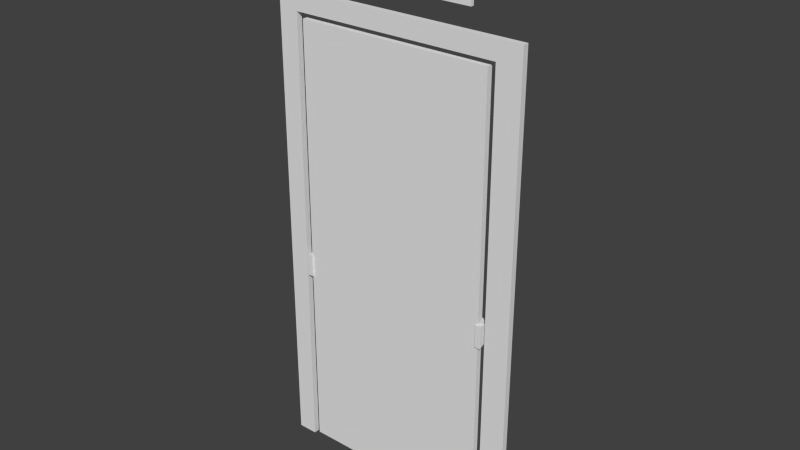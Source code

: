 # Source: exitdoor.blend  (saved by Blender 2.74.0; exported with 4.5.12 LTS)
import bpy
from mathutils import Matrix  # noqa: F401  (used for matrix-valued properties, if any)

bpy.ops.wm.read_factory_settings(use_empty=True)
scene = bpy.context.scene
scene.name = 'Scene'

# ---- collections
col_collection_1 = bpy.data.collections.new('Collection 1'); scene.collection.children.link(col_collection_1)

# ---- world
world_world = bpy.data.worlds.new('World'); scene.world = world_world
world_world.color = (0.05088, 0.05088, 0.05088)
world_world.use_sun_shadow = False
world_world.sun_shadow_jitter_overblur = 0.0
world_world.cycles.sampling_method = 'MANUAL'
world_world.cycles.sample_map_resolution = 256

# ---- meshes
me_cube_008 = bpy.data.meshes.new('Cube.008')
me_cube_008.from_pydata([(-1.0, -1.0, -1.0), (-1.0, -1.0, 1.0), (-1.0, 1.0, -1.0), (-1.0, 1.0, 1.0), (1.0, -1.0, -1.0), (1.0, -1.0, 1.0), (1.0, 1.0, -1.0), (1.0, 1.0, 1.0)], [], [(1, 3, 2, 0), (3, 7, 6, 2), (7, 5, 4, 6), (5, 1, 0, 4), (0, 2, 6, 4), (5, 7, 3, 1)])
me_cube_008.use_remesh_preserve_volume = False
me_cube_008.use_remesh_preserve_attributes = False
me_cube_008.use_mirror_vertex_groups = False
me_cube_008.update()
me_cylinder = bpy.data.meshes.new('Cylinder')
me_cylinder.from_pydata([(0.0, 1.0, -1.0), (0.0, 1.0, 1.0), (0.1951, 0.9808, -1.0), (0.1951, 0.9808, 1.0), (0.3827, 0.9239, -1.0), (0.3827, 0.9239, 1.0), (0.5556, 0.8315, -1.0), (0.5556, 0.8315, 1.0), (0.7071, 0.7071, -1.0), (0.7071, 0.7071, 1.0), (0.8315, 0.5556, -1.0), (0.8315, 0.5556, 1.0), (0.9239, 0.3827, -1.0), (0.9239, 0.3827, 1.0), (0.9808, 0.1951, -1.0), (0.9808, 0.1951, 1.0), (1.0, 7.55e-08, -1.0), (1.0, 7.55e-08, 1.0), (0.9808, -0.1951, -1.0), (0.9808, -0.1951, 1.0), (0.9239, -0.3827, -1.0), (0.9239, -0.3827, 1.0), (0.8315, -0.5556, -1.0), (0.8315, -0.5556, 1.0), (0.7071, -0.7071, -1.0), (0.7071, -0.7071, 1.0), (0.5556, -0.8315, -1.0), (0.5556, -0.8315, 1.0), (0.3827, -0.9239, -1.0), (0.3827, -0.9239, 1.0), (0.1951, -0.9808, -1.0), (0.1951, -0.9808, 1.0), (-3.258e-07, -1.0, -1.0), (-3.258e-07, -1.0, 1.0), (-0.1951, -0.9808, -1.0), (-0.1951, -0.9808, 1.0), (-0.3827, -0.9239, -1.0), (-0.3827, -0.9239, 1.0), (-0.5556, -0.8315, -1.0), (-0.5556, -0.8315, 1.0), (-0.7071, -0.7071, -1.0), (-0.7071, -0.7071, 1.0), (-0.8315, -0.5556, -1.0), (-0.8315, -0.5556, 1.0), (-0.9239, -0.3827, -1.0), (-0.9239, -0.3827, 1.0), (-0.9808, -0.1951, -1.0), (-0.9808, -0.1951, 1.0), (-1.0, 9.656e-07, -1.0), (-1.0, 9.656e-07, 1.0), (-0.9808, 0.1951, -1.0), (-0.9808, 0.1951, 1.0), (-0.9239, 0.3827, -1.0), (-0.9239, 0.3827, 1.0), (-0.8315, 0.5556, -1.0), (-0.8315, 0.5556, 1.0), (-0.7071, 0.7071, -1.0), (-0.7071, 0.7071, 1.0), (-0.5556, 0.8315, -1.0), (-0.5556, 0.8315, 1.0), (-0.3827, 0.9239, -1.0), (-0.3827, 0.9239, 1.0), (-0.1951, 0.9808, -1.0), (-0.1951, 0.9808, 1.0)], [], [(0, 1, 3, 2), (2, 3, 5, 4), (4, 5, 7, 6), (6, 7, 9, 8), (8, 9, 11, 10), (10, 11, 13, 12), (12, 13, 15, 14), (14, 15, 17, 16), (16, 17, 19, 18), (18, 19, 21, 20), (20, 21, 23, 22), (22, 23, 25, 24), (24, 25, 27, 26), (26, 27, 29, 28), (28, 29, 31, 30), (30, 31, 33, 32), (32, 33, 35, 34), (34, 35, 37, 36), (36, 37, 39, 38), (38, 39, 41, 40), (40, 41, 43, 42), (42, 43, 45, 44), (44, 45, 47, 46), (46, 47, 49, 48), (48, 49, 51, 50), (50, 51, 53, 52), (52, 53, 55, 54), (54, 55, 57, 56), (56, 57, 59, 58), (58, 59, 61, 60), (3, 1, 63, 61, 59, 57, 55, 53, 51, 49, 47, 45, 43, 41, 39, 37, 35, 33, 31, 29, 27, 25, 23, 21, 19, 17, 15, 13, 11, 9, 7, 5), (62, 63, 1, 0), (60, 61, 63, 62), (0, 2, 4, 6, 8, 10, 12, 14, 16, 18, 20, 22, 24, 26, 28, 30, 32, 34, 36, 38, 40, 42, 44, 46, 48, 50, 52, 54, 56, 58, 60, 62)])
me_cylinder.use_remesh_preserve_volume = False
me_cylinder.use_remesh_preserve_attributes = False
me_cylinder.use_mirror_vertex_groups = False
me_cylinder.update()
me_cube_007 = bpy.data.meshes.new('Cube.007')
me_cube_007.from_pydata([(-1.0, -1.0, -1.89), (-1.0, -1.0, 1.0), (-1.0, 1.255, -0.5871), (-1.0, 1.255, 0.7615), (1.0, -1.0, -1.89), (1.0, -1.0, 1.0), (1.0, 1.0, -0.5871), (1.0, 1.0, 0.7615), (-69.36, -1.0, -1.89), (-69.36, -1.0, 1.0), (-69.36, 1.255, -0.5871), (-69.36, 1.255, 0.7615), (-71.36, -1.0, -1.89), (-71.36, -1.0, 1.0), (-71.36, 1.0, -0.5871), (-71.36, 1.0, 0.7615)], [], [(1, 3, 2, 0), (3, 7, 6, 2), (7, 5, 4, 6), (5, 1, 0, 4), (0, 2, 6, 4), (5, 7, 3, 1), (9, 8, 10, 11), (11, 10, 14, 15), (15, 14, 12, 13), (13, 12, 8, 9), (8, 12, 14, 10), (13, 9, 11, 15)])
me_cube_007.use_remesh_preserve_volume = False
me_cube_007.use_remesh_preserve_attributes = False
me_cube_007.use_mirror_vertex_groups = False
me_cube_007.update()
me_cube_006 = bpy.data.meshes.new('Cube.006')
me_cube_006.from_pydata([(-1.0, -1.0, -1.0), (-1.0, -1.0, 1.0), (-1.0, 1.0, -1.0), (-1.0, 1.0, 1.0), (1.0, -1.0, -1.0), (1.0, -1.0, 1.0), (1.0, 1.0, -1.0), (1.0, 1.0, 1.0)], [], [(1, 3, 2, 0), (3, 7, 6, 2), (7, 5, 4, 6), (5, 1, 0, 4), (0, 2, 6, 4), (5, 7, 3, 1)])
me_cube_006.use_remesh_preserve_volume = False
me_cube_006.use_remesh_preserve_attributes = False
me_cube_006.use_mirror_vertex_groups = False
me_cube_006.update()
me_cube_002 = bpy.data.meshes.new('Cube.002')
me_cube_002.from_pydata([(-0.9297, -1.0, -1.036), (-0.9297, -1.0, 0.8302), (-0.9297, 1.0, -1.036), (-0.9297, 1.0, 0.8302), (0.9286, -1.0, -1.036), (0.9286, -1.0, 0.8302), (0.9286, 1.0, -1.036), (0.9286, 1.0, 0.8302), (-0.9297, -1.0, -0.1027), (-0.9297, 1.0, -0.1027), (0.9286, 1.0, -0.1027), (0.9286, -1.0, -0.1027), (-0.0005457, 1.0, 0.8302), (-0.0005457, -1.0, 0.8302), (-0.7835, 1.0, -1.036), (-0.7835, -1.0, 0.8302), (-0.7835, 1.0, -0.1027), (-0.7835, 1.0, 0.8302), (-0.7835, -1.0, -1.036), (-0.7835, -1.0, -0.1027), (0.7502, 1.0, 0.8302), (0.7502, -1.0, -1.036), (0.7502, -1.0, -0.1027), (0.7502, 1.0, -1.036), (0.7502, -1.0, 0.8302), (0.7502, 1.0, -0.1027), (-0.9297, -1.0, 0.7574), (-0.9297, 1.0, 0.7574), (0.9286, 1.0, 0.7574), (0.9286, -1.0, 0.7574), (-0.0005457, 1.0, 0.7574), (-0.0005457, -1.0, 0.7574), (-0.7835, 1.0, 0.7574), (-0.7835, -1.0, 0.7574), (0.7502, -1.0, 0.7574), (0.7502, 1.0, 0.7574)], [], [(8, 9, 2, 0), (25, 10, 6, 23), (10, 11, 4, 6), (19, 8, 0, 18), (21, 23, 6, 4), (15, 17, 3, 1), (33, 26, 8, 19), (28, 29, 11, 10), (35, 28, 10, 25), (26, 27, 9, 8), (33, 19, 16, 32), (24, 20, 12, 13), (16, 19, 18, 14), (9, 16, 14, 2), (0, 2, 14, 18), (27, 32, 16, 9), (22, 25, 23, 21), (13, 12, 17, 15), (25, 22, 34, 35), (11, 22, 21, 4), (5, 7, 20, 24), (29, 34, 22, 11), (30, 35, 34, 31), (32, 30, 31, 33), (12, 20, 35, 30), (5, 24, 34, 29), (13, 15, 33, 31), (3, 17, 32, 27), (24, 13, 31, 34), (17, 12, 30, 32), (1, 3, 27, 26), (20, 7, 28, 35), (7, 5, 29, 28), (15, 1, 26, 33)])
me_cube_002.use_remesh_preserve_volume = False
me_cube_002.use_remesh_preserve_attributes = False
me_cube_002.use_mirror_vertex_groups = False
me_cube_002.update()

# ---- curves / text
txt_text = bpy.data.curves.new('Text', 'FONT')
txt_text.dimensions = '2D'
txt_text.body = 'EXIT'
txt_text.use_path_clamp = True
txt_text.bevel_resolution = 0

# ---- objects
ob_cube_005 = bpy.data.objects.new('Cube.005', me_cube_008)
ob_text = bpy.data.objects.new('Text', txt_text)
ob_cylinder_009 = bpy.data.objects.new('Cylinder.009', me_cylinder)
ob_cube_004 = bpy.data.objects.new('Cube.004', me_cube_007)
ob_cube_003 = bpy.data.objects.new('Cube.003', me_cube_006)
ob_cube = bpy.data.objects.new('Cube', me_cube_002)

# ---- transforms, parenting, visibility, modifiers, constraints
ob_cube_005.location = (-0.09829, 0.353, 8.684)
ob_cube_005.scale = (1.205, 0.02911, 0.5218)
ob_cube_005.lineart.crease_threshold = 0.0
ob_text.location = (0.8823, 0.4032, 8.319)
ob_text.rotation_euler = (1.571, -0.0, 3.142)
ob_text.lineart.crease_threshold = 0.0
ob_cylinder_009.location = (-0.263, 0.5546, 3.337)
ob_cylinder_009.rotation_euler = (-0.0, 1.571, 0.0)
ob_cylinder_009.scale = (0.08279, 0.08279, 1.681)
ob_cylinder_009.lineart.crease_threshold = 0.0
ob_cube_004.location = (1.434, 0.4602, 3.333)
ob_cube_004.scale = (0.04825, 0.1823, 0.1336)
ob_cube_004.lineart.crease_threshold = 0.0
ob_cube_003.location = (-0.2581, 0.3559, 3.653)
ob_cube_003.scale = (1.674, 0.04883, 3.774)
ob_cube_003.lineart.crease_threshold = 0.0
ob_cube.location = (-0.2157, 0.3559, 4.26)
ob_cube.scale = (2.34, 0.05079, 4.301)
ob_cube.lineart.crease_threshold = 0.0

# ---- collection membership
col_collection_1.objects.link(ob_cube_005)
col_collection_1.objects.link(ob_text)
col_collection_1.objects.link(ob_cylinder_009)
col_collection_1.objects.link(ob_cube_004)
col_collection_1.objects.link(ob_cube_003)
col_collection_1.objects.link(ob_cube)

# ---- scene / render settings (as saved in the file)
scene.frame_start = 1; scene.frame_end = 250; scene.frame_set(1)
scene.render.engine = 'CYCLES'
scene.render.resolution_percentage = 50
scene.render.dither_intensity = 0.0
scene.cycles.use_denoising = False
scene.cycles.samples = 10
scene.cycles.sampling_pattern = 'TABULATED_SOBOL'
scene.cycles.light_sampling_threshold = 0.0
scene.cycles.use_adaptive_sampling = False
scene.cycles.use_light_tree = False
scene.cycles.blur_glossy = 0.0
scene.cycles.pixel_filter_type = 'GAUSSIAN'
scene.cycles.sample_clamp_indirect = 0.0
scene.view_settings.view_transform = 'Standard'
bpy.context.view_layer.update()

# ---- added for rendering (the .blend has no active camera and no usable light): camera, sun
cam_auto = bpy.data.cameras.new('AutoCamera')
cam_auto.lens = 50.0
cam_auto.sensor_width = 36.0
cam_auto.clip_end = 1000.0
ob_auto_camera = bpy.data.objects.new('AutoCamera', cam_auto)
scene.collection.objects.link(ob_auto_camera)
ob_auto_camera.location = (9.37346, -11.0252, 12.1782)
ob_auto_camera.rotation_euler = (1.09748, -7.21219e-08, 0.694738)
scene.camera = ob_auto_camera
light_auto_sun = bpy.data.lights.new('AutoSun', 'SUN')
light_auto_sun.energy = 3.0
light_auto_sun.angle = 0.0523599
ob_auto_sun = bpy.data.objects.new('AutoSun', light_auto_sun)
scene.collection.objects.link(ob_auto_sun)
ob_auto_sun.rotation_euler = (0.872665, 0.174533, 0.523599)
bpy.context.view_layer.update()
